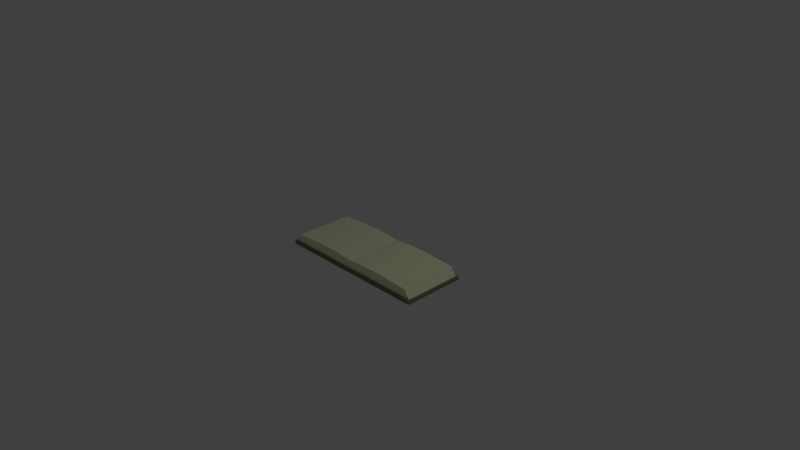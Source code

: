 # Source: Documents.blend  (saved by Blender 2.69.0; exported with 4.5.12 LTS)
import bpy
from mathutils import Matrix  # noqa: F401  (used for matrix-valued properties, if any)

bpy.ops.wm.read_factory_settings(use_empty=True)
scene = bpy.context.scene
scene.name = 'Scene'

# ---- collections
col_collection_1 = bpy.data.collections.new('Collection 1'); scene.collection.children.link(col_collection_1)

# ---- materials (node trees are filled in below, after node groups)
mat_pages = bpy.data.materials.new('Pages')
mat_pages.alpha_threshold = 0.0
mat_pages.use_transparent_shadow = False
mat_pages.diffuse_color = (0.9636, 1.0, 0.664, 1.0)
mat_pages.roughness = 0.5
mat_pages.line_color = (0.0, 0.0, 0.0, 1.0)
mat_binding = bpy.data.materials.new('Binding')
mat_binding.alpha_threshold = 0.0
mat_binding.use_transparent_shadow = False
mat_binding.diffuse_color = (0.2598, 0.2117, 0.1395, 1.0)
mat_binding.roughness = 0.5
mat_binding.line_color = (0.0, 0.0, 0.0, 1.0)

# ---- material node trees

# ---- world
world_world = bpy.data.worlds.new('World'); scene.world = world_world
world_world.color = (0.05088, 0.05088, 0.05088)
world_world.use_sun_shadow = False
world_world.sun_shadow_jitter_overblur = 0.0
world_world.cycles.sampling_method = 'MANUAL'
world_world.cycles.sample_map_resolution = 256

# ---- cameras
cam_camera = bpy.data.cameras.new('Camera')
cam_camera.clip_end = 100.0
cam_camera.lens = 35.0
cam_camera.sensor_width = 32.0
cam_camera.sensor_height = 18.0
cam_camera.ortho_scale = 7.314
cam_camera.dof.focus_distance = 0.0
cam_camera.dof.aperture_fstop = 128.0

# ---- lights
light_lamp = bpy.data.lights.new('Lamp', 'POINT')
light_lamp.transmission_factor = 0.0
light_lamp.cutoff_distance = 30.0
light_lamp.energy = 100.0
light_lamp.shadow_buffer_clip_start = 1.001
light_lamp.shadow_soft_size = 0.1
light_lamp.shadow_maximum_resolution = 0.006
light_lamp.use_absolute_resolution = True
light_lamp.cycles.use_multiple_importance_sampling = False

# ---- meshes
me_cube = bpy.data.meshes.new('Cube')
me_cube.from_pydata([(1.071, 0.4, -0.1), (1.071, -0.4, -0.1), (1.071, -0.4, -0.05), (1.025, 0.4, 0.01039), (1.0, 0.4, 0.06039), (1.0, -0.4, 0.06039), (1.05, 0.4, -0.01669), (1.071, 0.4, -0.05), (0.0, 0.4, -0.1), (0.0, -0.4, -0.1), (0.0, 0.4, 0.06039), (0.0, -0.4, 0.06039), (1.05, -0.4, -0.01669), (1.025, -0.4, 0.01039), (0.0, -0.4, 0.01039), (0.0, -0.4, -0.01669), (0.0, -0.4, -0.05), (0.0, 0.4, -0.05), (0.0, 0.4, -0.01669), (0.0, 0.4, 0.01039), (1.092, 0.4, -0.1), (1.092, -0.4, -0.1), (1.092, -0.4, -0.05), (1.092, 0.4, -0.05), (0.0, 0.43, -0.1), (1.101, -0.4, -0.075), (1.101, 0.4, -0.075), (0.2652, 0.4, -0.1), (0.6223, 0.4, -0.1), (0.2652, -0.4, -0.1), (0.6223, -0.4, -0.1), (0.2415, 0.4, 0.08358), (0.5748, 0.4, 0.08358), (0.2415, -0.4, 0.08358), (0.5748, -0.4, 0.08358), (0.6223, -0.4, -0.05), (0.2652, -0.4, -0.05), (0.6083, -0.4, -0.01111), (0.2582, -0.4, -0.01111), (0.5911, -0.4, 0.03358), (0.2496, -0.4, 0.03358), (0.5911, 0.4, 0.03358), (0.2496, 0.4, 0.03358), (0.6083, 0.4, -0.01111), (0.2582, 0.4, -0.01111), (0.6223, 0.4, -0.05), (0.2652, 0.4, -0.05), (1.071, 0.43, -0.05), (1.071, 0.43, -0.1), (1.071, -0.43, -0.1), (1.071, -0.43, -0.05), (0.0, -0.43, -0.1), (0.0, -0.43, -0.05), (1.092, -0.43, -0.1), (1.092, -0.43, -0.05), (1.071, -0.43, -0.075), (0.0, -0.43, -0.075), (1.101, -0.43, -0.075), (0.2652, -0.43, -0.1), (0.6223, -0.43, -0.1), (0.6223, -0.43, -0.05), (0.2652, -0.43, -0.05), (0.6223, -0.43, -0.075), (0.2652, -0.43, -0.075), (0.0, 0.43, -0.05), (1.092, 0.43, -0.1), (1.092, 0.43, -0.05), (1.071, 0.43, -0.075), (0.0, 0.43, -0.075), (1.101, 0.43, -0.075), (0.2652, 0.43, -0.1), (0.6223, 0.43, -0.1), (0.6223, 0.43, -0.05), (0.2652, 0.43, -0.05), (0.6223, 0.43, -0.075), (0.2652, 0.43, -0.075), (-1.071, 0.4, -0.1), (-1.071, -0.4, -0.1), (-1.071, -0.4, -0.05), (-1.025, 0.4, 0.01039), (-1.0, 0.4, 0.06039), (-1.0, -0.4, 0.06039), (-1.05, 0.4, -0.01669), (-1.071, 0.4, -0.05), (-1.05, -0.4, -0.01669), (-1.025, -0.4, 0.01039), (-1.092, 0.4, -0.1), (-1.092, -0.4, -0.1), (-1.092, -0.4, -0.05), (-1.092, 0.4, -0.05), (-1.101, -0.4, -0.075), (-1.101, 0.4, -0.075), (-0.2652, 0.4, -0.1), (-0.6223, 0.4, -0.1), (-0.2652, -0.4, -0.1), (-0.6223, -0.4, -0.1), (-0.2415, 0.4, 0.08358), (-0.5748, 0.4, 0.08358), (-0.2415, -0.4, 0.08358), (-0.5748, -0.4, 0.08358), (-0.6223, -0.4, -0.05), (-0.2652, -0.4, -0.05), (-0.6083, -0.4, -0.01111), (-0.2582, -0.4, -0.01111), (-0.5911, -0.4, 0.03358), (-0.2496, -0.4, 0.03358), (-0.5911, 0.4, 0.03358), (-0.2496, 0.4, 0.03358), (-0.6083, 0.4, -0.01111), (-0.2582, 0.4, -0.01111), (-0.6223, 0.4, -0.05), (-0.2652, 0.4, -0.05), (-1.071, 0.43, -0.05), (-1.071, 0.43, -0.1), (-1.071, -0.43, -0.1), (-1.071, -0.43, -0.05), (-1.092, -0.43, -0.1), (-1.092, -0.43, -0.05), (-1.071, -0.43, -0.075), (-1.101, -0.43, -0.075), (-0.2652, -0.43, -0.1), (-0.6223, -0.43, -0.1), (-0.6223, -0.43, -0.05), (-0.2652, -0.43, -0.05), (-0.6223, -0.43, -0.075), (-0.2652, -0.43, -0.075), (-1.092, 0.43, -0.1), (-1.092, 0.43, -0.05), (-1.071, 0.43, -0.075), (-1.101, 0.43, -0.075), (-0.2652, 0.43, -0.1), (-0.6223, 0.43, -0.1), (-0.6223, 0.43, -0.05), (-0.2652, 0.43, -0.05), (-0.6223, 0.43, -0.075), (-0.2652, 0.43, -0.075)], [], [(36, 38, 15, 16), (22, 2, 50, 54), (3, 4, 5, 13), (6, 3, 13, 12), (7, 6, 12, 2), (7, 2, 22, 23), (27, 29, 9, 8), (31, 10, 11, 33), (40, 33, 11, 14), (7, 23, 66, 47), (38, 40, 14, 15), (31, 42, 19, 10), (42, 44, 18, 19), (44, 46, 17, 18), (26, 23, 22, 25), (20, 0, 48, 65), (1, 21, 53, 49), (1, 0, 20, 21), (20, 26, 25, 21), (23, 26, 69, 66), (25, 22, 54, 57), (2, 12, 37, 35), (35, 37, 38, 36), (9, 29, 58, 51), (29, 30, 59, 58), (0, 1, 30, 28), (28, 30, 29, 27), (4, 32, 34, 5), (32, 31, 33, 34), (13, 5, 34, 39), (39, 34, 33, 40), (27, 8, 24, 70), (28, 27, 70, 71), (12, 13, 39, 37), (37, 39, 40, 38), (4, 3, 41, 32), (32, 41, 42, 31), (3, 6, 43, 41), (41, 43, 44, 42), (6, 7, 45, 43), (43, 45, 46, 44), (2, 35, 60, 50), (35, 36, 61, 60), (45, 7, 47, 72), (46, 45, 72, 73), (63, 61, 52, 56), (55, 49, 53, 57), (58, 63, 56, 51), (50, 55, 57, 54), (55, 50, 60, 62), (62, 60, 61, 63), (49, 55, 62, 59), (59, 62, 63, 58), (21, 25, 57, 53), (36, 16, 52, 61), (30, 1, 49, 59), (75, 70, 24, 68), (67, 47, 66, 69), (73, 75, 68, 64), (48, 67, 69, 65), (67, 48, 71, 74), (74, 71, 70, 75), (47, 67, 74, 72), (72, 74, 75, 73), (26, 20, 65, 69), (17, 46, 73, 64), (0, 28, 71, 48), (88, 117, 115, 78), (79, 85, 81, 80), (82, 84, 85, 79), (83, 78, 84, 82), (83, 89, 88, 78), (83, 112, 127, 89), (91, 90, 88, 89), (86, 126, 113, 76), (77, 114, 116, 87), (77, 87, 86, 76), (86, 87, 90, 91), (89, 127, 129, 91), (90, 119, 117, 88), (78, 100, 102, 84), (100, 101, 103, 102), (94, 120, 121, 95), (76, 93, 95, 77), (93, 92, 94, 95), (80, 81, 99, 97), (97, 99, 98, 96), (85, 104, 99, 81), (104, 105, 98, 99), (93, 131, 130, 92), (84, 102, 104, 85), (102, 103, 105, 104), (80, 97, 106, 79), (97, 96, 107, 106), (79, 106, 108, 82), (106, 107, 109, 108), (82, 108, 110, 83), (108, 109, 111, 110), (78, 115, 122, 100), (100, 122, 123, 101), (110, 132, 112, 83), (111, 133, 132, 110), (118, 119, 116, 114), (115, 117, 119, 118), (118, 124, 122, 115), (124, 125, 123, 122), (114, 121, 124, 118), (121, 120, 125, 124), (87, 116, 119, 90), (95, 121, 114, 77), (128, 129, 127, 112), (113, 126, 129, 128), (128, 134, 131, 113), (134, 135, 130, 131), (112, 132, 134, 128), (132, 133, 135, 134), (91, 129, 126, 86), (76, 113, 131, 93), (101, 16, 15, 103), (92, 8, 9, 94), (96, 98, 11, 10), (105, 14, 11, 98), (103, 15, 14, 105), (96, 10, 19, 107), (107, 19, 18, 109), (109, 18, 17, 111), (9, 51, 120, 94), (92, 130, 24, 8), (125, 56, 52, 123), (120, 51, 56, 125), (101, 123, 52, 16), (135, 68, 24, 130), (133, 64, 68, 135), (17, 64, 133, 111)])
me_cube.polygons.foreach_set('material_index', [0, 1, 0, 0, 0, 1, 1, 0, 0, 1, 0, 0, 0, 0, 1, 1, 1, 1, 1, 1, 1, 0, 0, 1, 1, 1, 1, 0, 0, 0, 0, 1, 1, 0, 0, 0, 0, 0, 0, 0, 0, 1, 1, 1, 1, 1, 1, 1, 1, 1, 1, 1, 1, 1, 1, 1, 1, 1, 1, 1, 1, 1, 1, 1, 1, 1, 1, 1, 0, 0, 0, 1, 1, 1, 1, 1, 1, 1, 1, 1, 0, 0, 1, 1, 1, 0, 0, 0, 0, 1, 0, 0, 0, 0, 0, 0, 0, 0, 1, 1, 1, 1, 1, 1, 1, 1, 1, 1, 1, 1, 1, 1, 1, 1, 1, 1, 1, 1, 0, 1, 0, 0, 0, 0, 0, 0, 1, 1, 1, 1, 1, 1, 1, 1])
_uv = me_cube.uv_layers.new(name='UVMap')
_uv.uv.foreach_set('vector', [0.1434, 0.01093, 0.1363, 0.03829, 0.003508, 0.02609, 0.005487, 0.0001095, 0.9908, 0.4504, 0.9999, 0.4665, 0.977, 0.4635, 0.9792, 0.4564, 0.4673, 0.4392, 0.4468, 0.4296, 0.4295, 0.1669, 0.4518, 0.1561, 0.4898, 0.4483, 0.4673, 0.4392, 0.4518, 0.1561, 0.4734, 0.1458, 0.513, 0.458, 0.4898, 0.4483, 0.4734, 0.1458, 0.4957, 0.1349, 0.9999, 0.1442, 0.9999, 0.4665, 0.9908, 0.4504, 0.9913, 0.1579, 0.647, 0.0693, 0.6443, 0.5202, 0.5132, 0.5302, 0.5136, 0.05599, 0.1273, 0.5131, 0.0001182, 0.5325, 0.0001095, 0.07805, 0.1222, 0.09514, 0.1283, 0.07113, 0.1222, 0.09514, 0.0001095, 0.07805, 0.001759, 0.052, 0.9999, 0.1442, 0.9913, 0.1579, 0.9799, 0.1536, 0.9788, 0.146, 0.1363, 0.03829, 0.1283, 0.07113, 0.001759, 0.052, 0.003508, 0.02609, 0.1273, 0.5131, 0.1342, 0.5379, 0.002217, 0.5598, 0.0001182, 0.5325, 0.1342, 0.5379, 0.1433, 0.5721, 0.00443, 0.5869, 0.002217, 0.5598, 0.1433, 0.5721, 0.1513, 0.6006, 0.006909, 0.6141, 0.00443, 0.5869, 0.9811, 0.1656, 0.9913, 0.1579, 0.9908, 0.4504, 0.9804, 0.4431, 0.9718, 0.1683, 0.9642, 0.1683, 0.966, 0.1584, 0.9706, 0.1602, 0.9643, 0.4407, 0.9711, 0.4406, 0.9707, 0.4485, 0.9657, 0.4499, 0.9643, 0.4407, 0.9642, 0.1683, 0.9718, 0.1683, 0.9711, 0.4406, 0.9718, 0.1683, 0.9811, 0.1656, 0.9804, 0.4431, 0.9711, 0.4406, 0.9913, 0.1579, 0.9811, 0.1656, 0.9757, 0.1582, 0.9799, 0.1536, 0.9804, 0.4431, 0.9908, 0.4504, 0.9792, 0.4564, 0.9756, 0.4511, 0.4957, 0.1349, 0.4734, 0.1458, 0.3031, 0.06793, 0.3171, 0.04538, 0.3171, 0.04538, 0.3031, 0.06793, 0.1363, 0.03829, 0.1434, 0.01093, 0.5132, 0.5302, 0.6443, 0.5202, 0.6458, 0.5344, 0.5146, 0.5452, 0.6443, 0.5202, 0.8048, 0.4999, 0.8078, 0.5122, 0.6458, 0.5344, 0.9642, 0.1683, 0.9643, 0.4407, 0.8048, 0.4999, 0.8088, 0.0965, 0.8088, 0.0965, 0.8048, 0.4999, 0.6443, 0.5202, 0.647, 0.0693, 0.4468, 0.4296, 0.2844, 0.4879, 0.274, 0.1153, 0.4295, 0.1669, 0.2844, 0.4879, 0.1273, 0.5131, 0.1222, 0.09514, 0.274, 0.1153, 0.4518, 0.1561, 0.4295, 0.1669, 0.274, 0.1153, 0.2874, 0.09466, 0.2874, 0.09466, 0.274, 0.1153, 0.1222, 0.09514, 0.1283, 0.07113, 0.647, 0.0693, 0.5136, 0.05599, 0.5154, 0.0407, 0.6489, 0.05488, 0.8088, 0.0965, 0.647, 0.0693, 0.6489, 0.05488, 0.8125, 0.08422, 0.4734, 0.1458, 0.4518, 0.1561, 0.2874, 0.09466, 0.3031, 0.06793, 0.3031, 0.06793, 0.2874, 0.09466, 0.1283, 0.07113, 0.1363, 0.03829, 0.4468, 0.4296, 0.4673, 0.4392, 0.2993, 0.5092, 0.2844, 0.4879, 0.2844, 0.4879, 0.2993, 0.5092, 0.1342, 0.5379, 0.1273, 0.5131, 0.4673, 0.4392, 0.4898, 0.4483, 0.3167, 0.5366, 0.2993, 0.5092, 0.2993, 0.5092, 0.3167, 0.5366, 0.1433, 0.5721, 0.1342, 0.5379, 0.4898, 0.4483, 0.513, 0.458, 0.3321, 0.5596, 0.3167, 0.5366, 0.3167, 0.5366, 0.3321, 0.5596, 0.1513, 0.6006, 0.1433, 0.5721, 0.9999, 0.4665, 0.8167, 0.5459, 0.8132, 0.5331, 0.977, 0.4635, 0.8167, 0.5459, 0.6502, 0.5727, 0.6485, 0.5583, 0.8132, 0.5331, 0.8238, 0.05031, 0.9999, 0.1442, 0.9788, 0.146, 0.8193, 0.06342, 0.6547, 0.01601, 0.8238, 0.05031, 0.8193, 0.06342, 0.6525, 0.03067, 0.6471, 0.5463, 0.6485, 0.5583, 0.5169, 0.5701, 0.5157, 0.5577, 0.9695, 0.4571, 0.9657, 0.4499, 0.9707, 0.4485, 0.9756, 0.4511, 0.6458, 0.5344, 0.6471, 0.5463, 0.5157, 0.5577, 0.5146, 0.5452, 0.977, 0.4635, 0.9695, 0.4571, 0.9756, 0.4511, 0.9792, 0.4564, 0.9695, 0.4571, 0.977, 0.4635, 0.8132, 0.5331, 0.8104, 0.5226, 0.8104, 0.5226, 0.8132, 0.5331, 0.6485, 0.5583, 0.6471, 0.5463, 0.9657, 0.4499, 0.9695, 0.4571, 0.8104, 0.5226, 0.8078, 0.5122, 0.8078, 0.5122, 0.8104, 0.5226, 0.6471, 0.5463, 0.6458, 0.5344, 0.9711, 0.4406, 0.9804, 0.4431, 0.9756, 0.4511, 0.9707, 0.4485, 0.6502, 0.5727, 0.5183, 0.585, 0.5169, 0.5701, 0.6485, 0.5583, 0.8048, 0.4999, 0.9643, 0.4407, 0.9657, 0.4499, 0.8078, 0.5122, 0.6507, 0.04281, 0.6489, 0.05488, 0.5154, 0.0407, 0.5169, 0.02801, 0.9705, 0.1516, 0.9788, 0.146, 0.9799, 0.1536, 0.9757, 0.1582, 0.6525, 0.03067, 0.6507, 0.04281, 0.5169, 0.02801, 0.5184, 0.01533, 0.966, 0.1584, 0.9705, 0.1516, 0.9757, 0.1582, 0.9706, 0.1602, 0.9705, 0.1516, 0.966, 0.1584, 0.8125, 0.08422, 0.8158, 0.07389, 0.8158, 0.07389, 0.8125, 0.08422, 0.6489, 0.05488, 0.6507, 0.04281, 0.9788, 0.146, 0.9705, 0.1516, 0.8158, 0.07389, 0.8193, 0.06342, 0.8193, 0.06342, 0.8158, 0.07389, 0.6507, 0.04281, 0.6525, 0.03067, 0.9811, 0.1656, 0.9718, 0.1683, 0.9706, 0.1602, 0.9757, 0.1582, 0.5202, 0.0001095, 0.6547, 0.01601, 0.6525, 0.03067, 0.5184, 0.01533, 0.9642, 0.1683, 0.8088, 0.0965, 0.8125, 0.08422, 0.966, 0.1584, 0.9908, 0.4504, 0.9792, 0.4564, 0.977, 0.4635, 0.9999, 0.4665, 0.4673, 0.4392, 0.4518, 0.1561, 0.4295, 0.1669, 0.4468, 0.4296, 0.4898, 0.4483, 0.4734, 0.1458, 0.4518, 0.1561, 0.4673, 0.4392, 0.513, 0.458, 0.4957, 0.1349, 0.4734, 0.1458, 0.4898, 0.4483, 0.9999, 0.1442, 0.9913, 0.1579, 0.9908, 0.4504, 0.9999, 0.4665, 0.9999, 0.1442, 0.9788, 0.146, 0.9799, 0.1536, 0.9913, 0.1579, 0.9811, 0.1656, 0.9804, 0.4431, 0.9908, 0.4504, 0.9913, 0.1579, 0.9718, 0.1683, 0.9706, 0.1602, 0.966, 0.1584, 0.9642, 0.1683, 0.9643, 0.4407, 0.9657, 0.4499, 0.9707, 0.4485, 0.9711, 0.4406, 0.9643, 0.4407, 0.9711, 0.4406, 0.9718, 0.1683, 0.9642, 0.1683, 0.9718, 0.1683, 0.9711, 0.4406, 0.9804, 0.4431, 0.9811, 0.1656, 0.9913, 0.1579, 0.9799, 0.1536, 0.9757, 0.1582, 0.9811, 0.1656, 0.9804, 0.4431, 0.9756, 0.4511, 0.9792, 0.4564, 0.9908, 0.4504, 0.4957, 0.1349, 0.3171, 0.04538, 0.3031, 0.06793, 0.4734, 0.1458, 0.3171, 0.04538, 0.1434, 0.01093, 0.1363, 0.03829, 0.3031, 0.06793, 0.6443, 0.5202, 0.6458, 0.5344, 0.8078, 0.5122, 0.8048, 0.4999, 0.9642, 0.1683, 0.8088, 0.0965, 0.8048, 0.4999, 0.9643, 0.4407, 0.8088, 0.0965, 0.647, 0.0693, 0.6443, 0.5202, 0.8048, 0.4999, 0.4468, 0.4296, 0.4295, 0.1669, 0.274, 0.1153, 0.2844, 0.4879, 0.2844, 0.4879, 0.274, 0.1153, 0.1222, 0.09514, 0.1273, 0.5131, 0.4518, 0.1561, 0.2874, 0.09466, 0.274, 0.1153, 0.4295, 0.1669, 0.2874, 0.09466, 0.1283, 0.07113, 0.1222, 0.09514, 0.274, 0.1153, 0.8088, 0.0965, 0.8125, 0.08422, 0.6489, 0.05488, 0.647, 0.0693, 0.4734, 0.1458, 0.3031, 0.06793, 0.2874, 0.09466, 0.4518, 0.1561, 0.3031, 0.06793, 0.1363, 0.03829, 0.1283, 0.07113, 0.2874, 0.09466, 0.4468, 0.4296, 0.2844, 0.4879, 0.2993, 0.5092, 0.4673, 0.4392, 0.2844, 0.4879, 0.1273, 0.5131, 0.1342, 0.5379, 0.2993, 0.5092, 0.4673, 0.4392, 0.2993, 0.5092, 0.3167, 0.5366, 0.4898, 0.4483, 0.2993, 0.5092, 0.1342, 0.5379, 0.1433, 0.5721, 0.3167, 0.5366, 0.4898, 0.4483, 0.3167, 0.5366, 0.3321, 0.5596, 0.513, 0.458, 0.3167, 0.5366, 0.1433, 0.5721, 0.1513, 0.6006, 0.3321, 0.5596, 0.9999, 0.4665, 0.977, 0.4635, 0.8132, 0.5331, 0.8167, 0.5459, 0.8167, 0.5459, 0.8132, 0.5331, 0.6485, 0.5583, 0.6502, 0.5727, 0.8238, 0.05031, 0.8193, 0.06342, 0.9788, 0.146, 0.9999, 0.1442, 0.6547, 0.01601, 0.6525, 0.03067, 0.8193, 0.06342, 0.8238, 0.05031, 0.9695, 0.4571, 0.9756, 0.4511, 0.9707, 0.4485, 0.9657, 0.4499, 0.977, 0.4635, 0.9792, 0.4564, 0.9756, 0.4511, 0.9695, 0.4571, 0.9695, 0.4571, 0.8104, 0.5226, 0.8132, 0.5331, 0.977, 0.4635, 0.8104, 0.5226, 0.6471, 0.5463, 0.6485, 0.5583, 0.8132, 0.5331, 0.9657, 0.4499, 0.8078, 0.5122, 0.8104, 0.5226, 0.9695, 0.4571, 0.8078, 0.5122, 0.6458, 0.5344, 0.6471, 0.5463, 0.8104, 0.5226, 0.9711, 0.4406, 0.9707, 0.4485, 0.9756, 0.4511, 0.9804, 0.4431, 0.8048, 0.4999, 0.8078, 0.5122, 0.9657, 0.4499, 0.9643, 0.4407, 0.9705, 0.1516, 0.9757, 0.1582, 0.9799, 0.1536, 0.9788, 0.146, 0.966, 0.1584, 0.9706, 0.1602, 0.9757, 0.1582, 0.9705, 0.1516, 0.9705, 0.1516, 0.8158, 0.07389, 0.8125, 0.08422, 0.966, 0.1584, 0.8158, 0.07389, 0.6507, 0.04281, 0.6489, 0.05488, 0.8125, 0.08422, 0.9788, 0.146, 0.8193, 0.06342, 0.8158, 0.07389, 0.9705, 0.1516, 0.8193, 0.06342, 0.6525, 0.03067, 0.6507, 0.04281, 0.8158, 0.07389, 0.9811, 0.1656, 0.9757, 0.1582, 0.9706, 0.1602, 0.9718, 0.1683, 0.9642, 0.1683, 0.966, 0.1584, 0.8125, 0.08422, 0.8088, 0.0965, 0.1434, 0.01093, 0.005487, 0.0001095, 0.003508, 0.02609, 0.1363, 0.03829, 0.647, 0.0693, 0.5136, 0.05599, 0.5132, 0.5302, 0.6443, 0.5202, 0.1273, 0.5131, 0.1222, 0.09514, 0.0001095, 0.07805, 0.0001182, 0.5325, 0.1283, 0.07113, 0.001759, 0.052, 0.0001095, 0.07805, 0.1222, 0.09514, 0.1363, 0.03829, 0.003508, 0.02609, 0.001759, 0.052, 0.1283, 0.07113, 0.1273, 0.5131, 0.0001182, 0.5325, 0.002217, 0.5598, 0.1342, 0.5379, 0.1342, 0.5379, 0.002217, 0.5598, 0.00443, 0.5869, 0.1433, 0.5721, 0.1433, 0.5721, 0.00443, 0.5869, 0.006909, 0.6141, 0.1513, 0.6006, 0.5132, 0.5302, 0.5146, 0.5452, 0.6458, 0.5344, 0.6443, 0.5202, 0.647, 0.0693, 0.6489, 0.05488, 0.5154, 0.0407, 0.5136, 0.05599, 0.6471, 0.5463, 0.5157, 0.5577, 0.5169, 0.5701, 0.6485, 0.5583, 0.6458, 0.5344, 0.5146, 0.5452, 0.5157, 0.5577, 0.6471, 0.5463, 0.6502, 0.5727, 0.6485, 0.5583, 0.5169, 0.5701, 0.5183, 0.585, 0.6507, 0.04281, 0.5169, 0.02801, 0.5154, 0.0407, 0.6489, 0.05488, 0.6525, 0.03067, 0.5184, 0.01533, 0.5169, 0.02801, 0.6507, 0.04281, 0.5202, 0.0001095, 0.5184, 0.01533, 0.6525, 0.03067, 0.6547, 0.01601])
me_cube.materials.append(mat_pages)
me_cube.materials.append(mat_binding)
me_cube.use_remesh_preserve_volume = False
me_cube.use_remesh_preserve_attributes = False
me_cube.use_mirror_vertex_groups = False
me_cube.update()

# ---- objects
ob_book = bpy.data.objects.new('Book', me_cube)
ob_lamp = bpy.data.objects.new('Lamp', light_lamp)
ob_camera = bpy.data.objects.new('Camera', cam_camera)

# ---- transforms, parenting, visibility, modifiers, constraints
ob_book.location = (0.0, 0.0, 0.0)
ob_book.lock_rotations_4d = False
ob_book.empty_display_type = 'ARROWS'
ob_book.lineart.crease_threshold = 0.0
ob_lamp.location = (4.076, 1.005, 5.904)
ob_lamp.rotation_euler = (0.6503, 0.05522, 1.866)
ob_lamp.lock_rotations_4d = False
ob_lamp.empty_display_type = 'ARROWS'
ob_lamp.color = (0.0, 0.0, 0.0, 0.0)
ob_lamp.lineart.crease_threshold = 0.0
ob_camera.location = (7.481, -6.508, 5.344)
ob_camera.rotation_euler = (1.109, 0.01082, 0.8149)
ob_camera.lock_rotations_4d = False
ob_camera.empty_display_type = 'ARROWS'
ob_camera.color = (0.0, 0.0, 0.0, 0.0)
ob_camera.display_type = 'WIRE'
ob_camera.lineart.crease_threshold = 0.0

# ---- collection membership
col_collection_1.objects.link(ob_book)
col_collection_1.objects.link(ob_lamp)
col_collection_1.objects.link(ob_camera)

# ---- scene / render settings (as saved in the file)
scene.camera = ob_camera
scene.frame_start = 1; scene.frame_end = 250; scene.frame_set(1)
scene.render.engine = 'BLENDER_EEVEE_NEXT'
scene.render.image_settings.compression = 90
scene.render.resolution_percentage = 50
scene.render.dither_intensity = 0.0
scene.cycles.use_denoising = False
scene.cycles.samples = 10
scene.cycles.sampling_pattern = 'TABULATED_SOBOL'
scene.cycles.light_sampling_threshold = 0.0
scene.cycles.use_adaptive_sampling = False
scene.cycles.use_light_tree = False
scene.cycles.blur_glossy = 0.0
scene.cycles.volume_bounces = 1
scene.cycles.pixel_filter_type = 'GAUSSIAN'
scene.cycles.sample_clamp_indirect = 0.0
scene.view_settings.view_transform = 'Standard'
bpy.context.view_layer.update()
